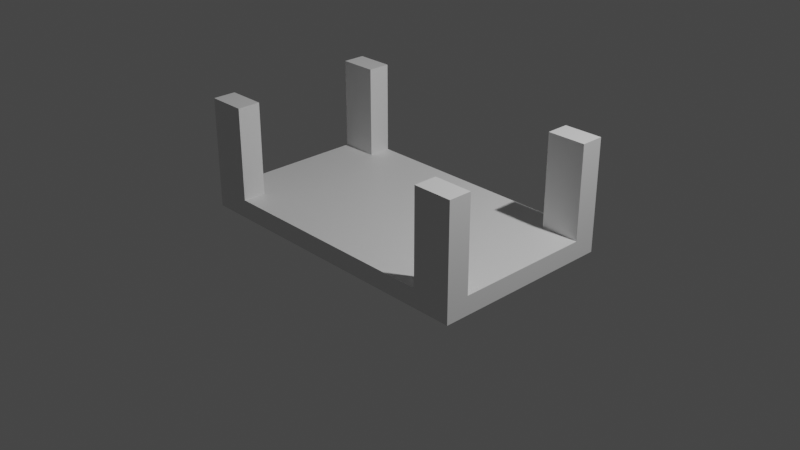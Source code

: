 # Source: stol.blend  (saved by Blender 3.4.6; exported with 4.5.12 LTS)
import bpy
from mathutils import Matrix  # noqa: F401  (used for matrix-valued properties, if any)

bpy.ops.wm.read_factory_settings(use_empty=True)
scene = bpy.context.scene
scene.name = 'Scene'

# ---- collections
col_collection = bpy.data.collections.new('Collection'); scene.collection.children.link(col_collection)

# ---- materials (node trees are filled in below, after node groups)
mat_material = bpy.data.materials.new('Material')
mat_material.alpha_threshold = 0.0
mat_material.use_transparent_shadow = False
mat_material.roughness = 0.5
mat_material.line_color = (0.0, 0.0, 0.0, 1.0)

# ---- material node trees
mat_material.use_nodes = True; mat_material.node_tree.nodes.clear()
_N = mat_material.node_tree.nodes; _L = mat_material.node_tree.links
n0 = _N.new('ShaderNodeOutputMaterial'); n0.name = 'Material Output'; n0.location = (300, 300)
n1 = _N.new('ShaderNodeBsdfPrincipled'); n1.name = 'Principled BSDF'; n1.location = (10, 300)
n1.distribution = 'GGX'
n1.subsurface_method = 'RANDOM_WALK_SKIN'
n1.inputs[3].default_value = 1.45
n1.inputs[27].default_value = (0.0, 0.0, 0.0, 1.0)
n1.inputs[28].default_value = 1.0
_L.new(n1.outputs[0], n0.inputs[0])
n0.is_active_output = True

# ---- world
world_world = bpy.data.worlds.new('World'); scene.world = world_world
world_world.use_nodes = True; world_world.node_tree.nodes.clear()
_N = world_world.node_tree.nodes; _L = world_world.node_tree.links
n0 = _N.new('ShaderNodeOutputWorld'); n0.name = 'World Output'; n0.location = (300, 300)
n1 = _N.new('ShaderNodeBackground'); n1.name = 'Background'; n1.location = (10, 300)
n1.inputs[0].default_value = (0.05088, 0.05088, 0.05088, 1.0)
_L.new(n1.outputs[0], n0.inputs[0])
n0.is_active_output = True
world_world.color = (0.05088, 0.05088, 0.05088)
world_world.use_sun_shadow = False
world_world.sun_shadow_jitter_overblur = 0.0

# ---- cameras
cam_camera = bpy.data.cameras.new('Camera')
cam_camera.clip_end = 100.0
cam_camera.ortho_scale = 7.314

# ---- lights
light_light = bpy.data.lights.new('Light', 'POINT')
light_light.transmission_factor = 0.0
light_light.energy = 1000.0
light_light.shadow_soft_size = 0.1
light_light.shadow_maximum_resolution = 0.006
light_light.use_absolute_resolution = True

# ---- meshes
me_cube = bpy.data.meshes.new('Cube')
me_cube.from_pydata([(-0.3333, -1.0, 1.0), (-0.3333, -1.0, -1.0), (0.3333, 1.0, 1.0), (0.3333, 1.0, -1.0), (0.3333, -1.0, 1.0), (0.3333, -1.0, -1.0), (-0.3333, 1.0, 1.0), (-0.3333, 1.0, -1.0), (-1.0, -1.0, 1.0), (0.0, -1.0, 1.0), (0.0, 1.0, 1.0), (0.3333, 0.0, 1.0), (-0.3333, 0.0, 1.0), (0.0, 0.0, 1.0), (-0.1667, -1.0, 1.0), (0.1667, 1.0, 1.0), (0.3333, -0.5, 1.0), (-0.3333, 0.5, 1.0), (0.1667, -1.0, 1.0), (-0.1667, 1.0, 1.0), (0.3333, 0.5, 1.0), (-0.3333, -0.5, 1.0), (0.0, -0.5, 1.0), (0.0, 0.5, 1.0), (0.1667, 0.0, 1.0), (-0.1667, 0.0, 1.0), (-0.1667, 0.5, 1.0), (0.1667, 0.5, 1.0), (0.1667, -0.5, 1.0), (-0.1667, -0.5, 1.0), (-0.25, -1.0, 1.0), (0.25, 1.0, 1.0), (0.3333, -0.75, 1.0), (-0.3333, 0.75, 1.0), (0.08333, -1.0, 1.0), (-0.08333, 1.0, 1.0), (0.3333, 0.25, 1.0), (-0.3333, -0.25, 1.0), (0.0, -0.75, 1.0), (0.0, 0.25, 1.0), (0.25, 0.0, 1.0), (-0.08333, 0.0, 1.0), (-0.08333, -1.0, 1.0), (0.08333, 1.0, 1.0), (0.3333, -0.25, 1.0), (-0.3333, 0.25, 1.0), (0.25, -1.0, 1.0), (-0.25, 1.0, 1.0), (0.3333, 0.75, 1.0), (-0.3333, -0.75, 1.0), (0.0, -0.25, 1.0), (0.0, 0.75, 1.0), (0.08333, 0.0, 1.0), (-0.25, 0.0, 1.0), (-0.1667, 0.25, 1.0), (-0.1667, 0.75, 1.0), (-0.08333, 0.5, 1.0), (-0.25, 0.5, 1.0), (0.1667, 0.25, 1.0), (0.1667, 0.75, 1.0), (0.25, 0.5, 1.0), (0.08333, 0.5, 1.0), (0.1667, -0.75, 1.0), (0.1667, -0.25, 1.0), (0.25, -0.5, 1.0), (0.08333, -0.5, 1.0), (-0.1667, -0.75, 1.0), (-0.1667, -0.25, 1.0), (-0.08333, -0.5, 1.0), (-0.25, -0.5, 1.0), (-0.25, -0.25, 1.0), (-0.08333, -0.25, 1.0), (-0.08333, -0.75, 1.0), (0.08333, -0.25, 1.0), (0.25, -0.25, 1.0), (0.25, -0.75, 1.0), (0.08333, 0.75, 1.0), (0.25, 0.75, 1.0), (0.25, 0.25, 1.0), (-0.25, 0.75, 1.0), (-0.08333, 0.75, 1.0), (-0.08333, 0.25, 1.0), (-0.25, 0.25, 1.0), (0.08333, 0.25, 1.0), (0.08333, -0.75, 1.0), (-0.25, -0.75, 1.0), (0.25, 1.0, 11.0), (0.3333, 1.0, 11.0), (0.3333, 0.75, 11.0), (0.25, 0.75, 11.0), (0.3333, -0.75, 11.0), (0.3333, -1.0, 11.0), (0.25, -1.0, 11.0), (0.25, -0.75, 11.0), (-0.3333, 0.75, 11.0), (-0.3333, 1.0, 11.0), (-0.25, 1.0, 11.0), (-0.25, 0.75, 11.0), (-0.25, -1.0, 11.0), (-0.3333, -1.0, 11.0), (-0.3333, -0.75, 11.0), (-0.25, -0.75, 11.0)], [], [(7, 3, 5, 1), (30, 85, 101, 98), (7, 6, 47, 19, 35, 10, 43, 15, 31, 2, 3), (5, 4, 46, 18, 34, 9, 42, 14, 30, 0, 1), (3, 2, 48, 20, 36, 11, 44, 16, 32, 4, 5), (1, 0, 49, 21, 37, 12, 45, 17, 33, 6, 7), (84, 38, 9, 34), (83, 39, 13, 52), (82, 45, 12, 53), (81, 54, 25, 41), (80, 55, 26, 56), (79, 33, 17, 57), (78, 58, 24, 40), (77, 59, 27, 60), (76, 51, 23, 61), (75, 62, 18, 46), (74, 63, 28, 64), (73, 50, 22, 65), (72, 66, 14, 42), (71, 67, 29, 68), (70, 37, 21, 69), (67, 70, 69, 29), (25, 53, 70, 67), (53, 12, 37, 70), (50, 71, 68, 22), (13, 41, 71, 50), (41, 25, 67, 71), (38, 72, 42, 9), (22, 68, 72, 38), (68, 29, 66, 72), (63, 73, 65, 28), (24, 52, 73, 63), (52, 13, 50, 73), (44, 74, 64, 16), (11, 40, 74, 44), (40, 24, 63, 74), (4, 32, 90, 91), (16, 64, 75, 32), (64, 28, 62, 75), (59, 76, 61, 27), (15, 43, 76, 59), (43, 10, 51, 76), (48, 77, 60, 20), (77, 48, 88, 89), (31, 15, 59, 77), (36, 78, 40, 11), (20, 60, 78, 36), (60, 27, 58, 78), (55, 79, 57, 26), (19, 47, 79, 55), (47, 6, 95, 96), (51, 80, 56, 23), (10, 35, 80, 51), (35, 19, 55, 80), (39, 81, 41, 13), (23, 56, 81, 39), (56, 26, 54, 81), (54, 82, 53, 25), (26, 57, 82, 54), (57, 17, 45, 82), (58, 83, 52, 24), (27, 61, 83, 58), (61, 23, 39, 83), (62, 84, 34, 18), (28, 65, 84, 62), (65, 22, 38, 84), (66, 85, 30, 14), (29, 69, 85, 66), (69, 21, 49, 85), (87, 86, 89, 88), (2, 31, 86, 87), (48, 2, 87, 88), (31, 77, 89, 86), (90, 93, 92, 91), (32, 75, 93, 90), (46, 4, 91, 92), (75, 46, 92, 93), (96, 95, 94, 97), (33, 79, 97, 94), (79, 47, 96, 97), (6, 33, 94, 95), (101, 100, 99, 98), (49, 0, 99, 100), (85, 49, 100, 101), (0, 30, 98, 99)])
_uv = me_cube.uv_layers.new(name='UVMap')
_uv.uv.foreach_set('vector', [0.375, 0.0, 0.625, 0.0, 0.625, 0.25, 0.375, 0.25, 0.5938, 0.5, 0.5938, 0.4688, 0.5938, 0.4688, 0.5938, 0.5, 0.375, 0.5, 0.625, 0.5, 0.625, 0.5312, 0.625, 0.5625, 0.625, 0.5938, 0.625, 0.625, 0.625, 0.6562, 0.625, 0.6875, 0.625, 0.7188, 0.625, 0.75, 0.375, 0.75, 0.375, 0.75, 0.625, 0.75, 0.625, 0.7812, 0.625, 0.8125, 0.625, 0.8438, 0.625, 0.875, 0.625, 0.9062, 0.625, 0.9375, 0.625, 0.9688, 0.625, 1.0, 0.375, 1.0, 0.125, 0.5, 0.375, 0.5, 0.375, 0.5312, 0.375, 0.5625, 0.375, 0.5938, 0.375, 0.625, 0.375, 0.6562, 0.375, 0.6875, 0.375, 0.7188, 0.375, 0.75, 0.125, 0.75, 0.625, 0.5, 0.875, 0.5, 0.875, 0.5312, 0.875, 0.5625, 0.875, 0.5938, 0.875, 0.625, 0.875, 0.6562, 0.875, 0.6875, 0.875, 0.7188, 0.875, 0.75, 0.625, 0.75, 0.4688, 0.4688, 0.5, 0.4688, 0.5, 0.5, 0.4688, 0.5, 0.4688, 0.3438, 0.5, 0.3438, 0.5, 0.375, 0.4688, 0.375, 0.5938, 0.3438, 0.625, 0.3438, 0.625, 0.375, 0.5938, 0.375, 0.5312, 0.3438, 0.5625, 0.3438, 0.5625, 0.375, 0.5312, 0.375, 0.5312, 0.2812, 0.5625, 0.2812, 0.5625, 0.3125, 0.5312, 0.3125, 0.5938, 0.2812, 0.625, 0.2812, 0.625, 0.3125, 0.5938, 0.3125, 0.4062, 0.3438, 0.4375, 0.3438, 0.4375, 0.375, 0.4062, 0.375, 0.4062, 0.2812, 0.4375, 0.2812, 0.4375, 0.3125, 0.4062, 0.3125, 0.4688, 0.2812, 0.5, 0.2812, 0.5, 0.3125, 0.4688, 0.3125, 0.4062, 0.4688, 0.4375, 0.4688, 0.4375, 0.5, 0.4062, 0.5, 0.4062, 0.4062, 0.4375, 0.4062, 0.4375, 0.4375, 0.4062, 0.4375, 0.4688, 0.4062, 0.5, 0.4062, 0.5, 0.4375, 0.4688, 0.4375, 0.5312, 0.4688, 0.5625, 0.4688, 0.5625, 0.5, 0.5312, 0.5, 0.5312, 0.4062, 0.5625, 0.4062, 0.5625, 0.4375, 0.5312, 0.4375, 0.5938, 0.4062, 0.625, 0.4062, 0.625, 0.4375, 0.5938, 0.4375, 0.5625, 0.4062, 0.5938, 0.4062, 0.5938, 0.4375, 0.5625, 0.4375, 0.5625, 0.375, 0.5938, 0.375, 0.5938, 0.4062, 0.5625, 0.4062, 0.5938, 0.375, 0.625, 0.375, 0.625, 0.4062, 0.5938, 0.4062, 0.5, 0.4062, 0.5312, 0.4062, 0.5312, 0.4375, 0.5, 0.4375, 0.5, 0.375, 0.5312, 0.375, 0.5312, 0.4062, 0.5, 0.4062, 0.5312, 0.375, 0.5625, 0.375, 0.5625, 0.4062, 0.5312, 0.4062, 0.5, 0.4688, 0.5312, 0.4688, 0.5312, 0.5, 0.5, 0.5, 0.5, 0.4375, 0.5312, 0.4375, 0.5312, 0.4688, 0.5, 0.4688, 0.5312, 0.4375, 0.5625, 0.4375, 0.5625, 0.4688, 0.5312, 0.4688, 0.4375, 0.4062, 0.4688, 0.4062, 0.4688, 0.4375, 0.4375, 0.4375, 0.4375, 0.375, 0.4688, 0.375, 0.4688, 0.4062, 0.4375, 0.4062, 0.4688, 0.375, 0.5, 0.375, 0.5, 0.4062, 0.4688, 0.4062, 0.375, 0.4062, 0.4062, 0.4062, 0.4062, 0.4375, 0.375, 0.4375, 0.375, 0.375, 0.4062, 0.375, 0.4062, 0.4062, 0.375, 0.4062, 0.4062, 0.375, 0.4375, 0.375, 0.4375, 0.4062, 0.4062, 0.4062, 0.375, 0.75, 0.375, 0.7188, 0.375, 0.7188, 0.375, 0.75, 0.375, 0.4375, 0.4062, 0.4375, 0.4062, 0.4688, 0.375, 0.4688, 0.4062, 0.4375, 0.4375, 0.4375, 0.4375, 0.4688, 0.4062, 0.4688, 0.4375, 0.2812, 0.4688, 0.2812, 0.4688, 0.3125, 0.4375, 0.3125, 0.4375, 0.25, 0.4688, 0.25, 0.4688, 0.2812, 0.4375, 0.2812, 0.4688, 0.25, 0.5, 0.25, 0.5, 0.2812, 0.4688, 0.2812, 0.375, 0.2812, 0.4062, 0.2812, 0.4062, 0.3125, 0.375, 0.3125, 0.4062, 0.2812, 0.375, 0.2812, 0.375, 0.2812, 0.4062, 0.2812, 0.4062, 0.25, 0.4375, 0.25, 0.4375, 0.2812, 0.4062, 0.2812, 0.375, 0.3438, 0.4062, 0.3438, 0.4062, 0.375, 0.375, 0.375, 0.375, 0.3125, 0.4062, 0.3125, 0.4062, 0.3438, 0.375, 0.3438, 0.4062, 0.3125, 0.4375, 0.3125, 0.4375, 0.3438, 0.4062, 0.3438, 0.5625, 0.2812, 0.5938, 0.2812, 0.5938, 0.3125, 0.5625, 0.3125, 0.5625, 0.25, 0.5938, 0.25, 0.5938, 0.2812, 0.5625, 0.2812, 0.625, 0.5312, 0.625, 0.5, 0.625, 0.5, 0.625, 0.5312, 0.5, 0.2812, 0.5312, 0.2812, 0.5312, 0.3125, 0.5, 0.3125, 0.5, 0.25, 0.5312, 0.25, 0.5312, 0.2812, 0.5, 0.2812, 0.5312, 0.25, 0.5625, 0.25, 0.5625, 0.2812, 0.5312, 0.2812, 0.5, 0.3438, 0.5312, 0.3438, 0.5312, 0.375, 0.5, 0.375, 0.5, 0.3125, 0.5312, 0.3125, 0.5312, 0.3438, 0.5, 0.3438, 0.5312, 0.3125, 0.5625, 0.3125, 0.5625, 0.3438, 0.5312, 0.3438, 0.5625, 0.3438, 0.5938, 0.3438, 0.5938, 0.375, 0.5625, 0.375, 0.5625, 0.3125, 0.5938, 0.3125, 0.5938, 0.3438, 0.5625, 0.3438, 0.5938, 0.3125, 0.625, 0.3125, 0.625, 0.3438, 0.5938, 0.3438, 0.4375, 0.3438, 0.4688, 0.3438, 0.4688, 0.375, 0.4375, 0.375, 0.4375, 0.3125, 0.4688, 0.3125, 0.4688, 0.3438, 0.4375, 0.3438, 0.4688, 0.3125, 0.5, 0.3125, 0.5, 0.3438, 0.4688, 0.3438, 0.4375, 0.4688, 0.4688, 0.4688, 0.4688, 0.5, 0.4375, 0.5, 0.4375, 0.4375, 0.4688, 0.4375, 0.4688, 0.4688, 0.4375, 0.4688, 0.4688, 0.4375, 0.5, 0.4375, 0.5, 0.4688, 0.4688, 0.4688, 0.5625, 0.4688, 0.5938, 0.4688, 0.5938, 0.5, 0.5625, 0.5, 0.5625, 0.4375, 0.5938, 0.4375, 0.5938, 0.4688, 0.5625, 0.4688, 0.5938, 0.4375, 0.625, 0.4375, 0.625, 0.4688, 0.5938, 0.4688, 0.375, 0.25, 0.4062, 0.25, 0.4062, 0.2812, 0.375, 0.2812, 0.625, 0.75, 0.625, 0.7188, 0.625, 0.7188, 0.625, 0.75, 0.375, 0.5312, 0.375, 0.5, 0.375, 0.5, 0.375, 0.5312, 0.4062, 0.25, 0.4062, 0.2812, 0.4062, 0.2812, 0.4062, 0.25, 0.375, 0.4688, 0.4062, 0.4688, 0.4062, 0.5, 0.375, 0.5, 0.375, 0.4688, 0.4062, 0.4688, 0.4062, 0.4688, 0.375, 0.4688, 0.625, 0.7812, 0.625, 0.75, 0.625, 0.75, 0.625, 0.7812, 0.4062, 0.4688, 0.4062, 0.5, 0.4062, 0.5, 0.4062, 0.4688, 0.5938, 0.25, 0.625, 0.25, 0.625, 0.2812, 0.5938, 0.2812, 0.625, 0.2812, 0.5938, 0.2812, 0.5938, 0.2812, 0.625, 0.2812, 0.5938, 0.2812, 0.5938, 0.25, 0.5938, 0.25, 0.5938, 0.2812, 0.875, 0.75, 0.875, 0.7188, 0.875, 0.7188, 0.875, 0.75, 0.5938, 0.4688, 0.625, 0.4688, 0.625, 0.5, 0.5938, 0.5, 0.875, 0.5312, 0.875, 0.5, 0.875, 0.5, 0.875, 0.5312, 0.5938, 0.4688, 0.625, 0.4688, 0.625, 0.4688, 0.5938, 0.4688, 0.625, 1.0, 0.625, 0.9688, 0.625, 0.9688, 0.625, 1.0])
me_cube.materials.append(mat_material)
me_cube.use_mirror_vertex_groups = False
me_cube.update()

# ---- objects
ob_cube = bpy.data.objects.new('Cube', me_cube)
ob_light = bpy.data.objects.new('Light', light_light)
ob_camera = bpy.data.objects.new('Camera', cam_camera)

# ---- transforms, parenting, visibility, modifiers, constraints
ob_cube.location = (0.0, 0.0, 0.0)
ob_cube.scale = (5.0, 1.0, 0.1)
ob_cube.lock_rotations_4d = False
ob_cube.empty_display_type = 'ARROWS'
ob_cube.lineart.crease_threshold = 0.0
ob_light.location = (4.076, 1.005, 5.904)
ob_light.rotation_euler = (0.6503, 0.05522, 1.866)
ob_light.lock_rotations_4d = False
ob_light.empty_display_type = 'ARROWS'
ob_light.color = (0.0, 0.0, 0.0, 0.0)
ob_light.lineart.crease_threshold = 0.0
ob_camera.location = (7.359, -6.926, 4.958)
ob_camera.rotation_euler = (1.109, 0.0, 0.8149)
ob_camera.lock_rotations_4d = False
ob_camera.empty_display_type = 'ARROWS'
ob_camera.color = (0.0, 0.0, 0.0, 0.0)
ob_camera.display_type = 'WIRE'
ob_camera.lineart.crease_threshold = 0.0

# ---- collection membership
col_collection.objects.link(ob_cube)
col_collection.objects.link(ob_light)
col_collection.objects.link(ob_camera)

# ---- scene / render settings (as saved in the file)
scene.camera = ob_camera
scene.frame_start = 1; scene.frame_end = 250; scene.frame_set(1)
scene.render.engine = 'BLENDER_EEVEE_NEXT'
scene.cycles.sampling_pattern = 'TABULATED_SOBOL'
scene.cycles.use_light_tree = False
scene.view_settings.view_transform = 'Filmic'
bpy.context.view_layer.update()
